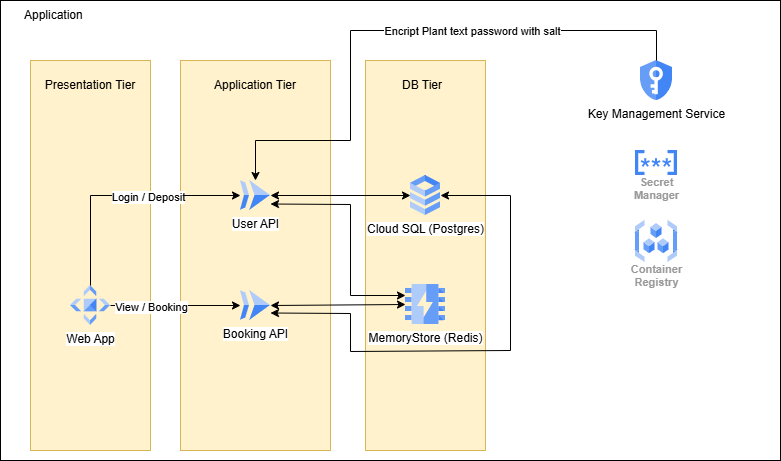

The diagram above was exported from draw.io. Its source (the exported page's mxGraphModel, read from the mxfile embedded in the PNG):
<mxGraphModel dx="1426" dy="743" grid="1" gridSize="10" guides="1" tooltips="1" connect="1" arrows="1" fold="1" page="1" pageScale="1" pageWidth="850" pageHeight="1100" math="0" shadow="0">
  <root>
    <mxCell id="0" />
    <mxCell id="1" parent="0" />
    <mxCell id="jkO87YU4z_Mau4wFe0xH-1" value="" style="rounded=0;whiteSpace=wrap;html=1;" parent="1" vertex="1">
      <mxGeometry x="60" y="490" width="780" height="460" as="geometry" />
    </mxCell>
    <mxCell id="jkO87YU4z_Mau4wFe0xH-2" value="" style="rounded=0;whiteSpace=wrap;html=1;fillColor=#fff2cc;strokeColor=#d6b656;" parent="1" vertex="1">
      <mxGeometry x="90" y="550" width="120" height="390" as="geometry" />
    </mxCell>
    <mxCell id="jkO87YU4z_Mau4wFe0xH-3" value="" style="rounded=0;whiteSpace=wrap;html=1;fillColor=#fff2cc;strokeColor=#d6b656;" parent="1" vertex="1">
      <mxGeometry x="240" y="550" width="150" height="390" as="geometry" />
    </mxCell>
    <mxCell id="jkO87YU4z_Mau4wFe0xH-4" value="" style="rounded=0;whiteSpace=wrap;html=1;fillColor=#fff2cc;strokeColor=#d6b656;" parent="1" vertex="1">
      <mxGeometry x="425" y="550" width="120" height="390" as="geometry" />
    </mxCell>
    <mxCell id="jkO87YU4z_Mau4wFe0xH-5" value="Presentation Tier" style="text;html=1;whiteSpace=wrap;strokeColor=none;fillColor=none;align=center;verticalAlign=middle;rounded=0;" parent="1" vertex="1">
      <mxGeometry x="100" y="560" width="100" height="30" as="geometry" />
    </mxCell>
    <mxCell id="jkO87YU4z_Mau4wFe0xH-6" value="Application Tier" style="text;html=1;whiteSpace=wrap;strokeColor=none;fillColor=none;align=center;verticalAlign=middle;rounded=0;" parent="1" vertex="1">
      <mxGeometry x="265" y="560" width="100" height="30" as="geometry" />
    </mxCell>
    <mxCell id="jkO87YU4z_Mau4wFe0xH-7" value="DB Tier" style="text;html=1;whiteSpace=wrap;strokeColor=none;fillColor=none;align=center;verticalAlign=middle;rounded=0;" parent="1" vertex="1">
      <mxGeometry x="432" y="560" width="100" height="30" as="geometry" />
    </mxCell>
    <mxCell id="jkO87YU4z_Mau4wFe0xH-10" value="Cloud SQL (Postgres)" style="editableCssRules=.*;html=1;shape=image;verticalLabelPosition=bottom;labelBackgroundColor=#ffffff;verticalAlign=top;aspect=fixed;imageAspect=0;image=data:image/svg+xml,(base64 omitted: 1016 chars);" parent="1" vertex="1">
      <mxGeometry x="470" y="665" width="30" height="40" as="geometry" />
    </mxCell>
    <mxCell id="jkO87YU4z_Mau4wFe0xH-11" value="MemoryStore (Redis)" style="editableCssRules=.*;html=1;shape=image;verticalLabelPosition=bottom;labelBackgroundColor=#ffffff;verticalAlign=top;aspect=fixed;imageAspect=0;image=data:image/svg+xml,(base64 omitted: 1048 chars);" parent="1" vertex="1">
      <mxGeometry x="465" y="774" width="40" height="40" as="geometry" />
    </mxCell>
    <mxCell id="jkO87YU4z_Mau4wFe0xH-12" value="User API" style="editableCssRules=.*;html=1;shape=image;verticalLabelPosition=bottom;labelBackgroundColor=#ffffff;verticalAlign=top;aspect=fixed;imageAspect=0;image=data:image/svg+xml,(base64 omitted: 656 chars);" parent="1" vertex="1">
      <mxGeometry x="300" y="670" width="30" height="30" as="geometry" />
    </mxCell>
    <mxCell id="jkO87YU4z_Mau4wFe0xH-13" value="Booking API" style="editableCssRules=.*;html=1;shape=image;verticalLabelPosition=bottom;labelBackgroundColor=#ffffff;verticalAlign=top;aspect=fixed;imageAspect=0;image=data:image/svg+xml,(base64 omitted: 656 chars);" parent="1" vertex="1">
      <mxGeometry x="300" y="780" width="30" height="30" as="geometry" />
    </mxCell>
    <mxCell id="jkO87YU4z_Mau4wFe0xH-15" value="Web App" style="editableCssRules=.*;html=1;shape=image;verticalLabelPosition=bottom;labelBackgroundColor=#ffffff;verticalAlign=top;aspect=fixed;imageAspect=0;image=data:image/svg+xml,(base64 omitted: 996 chars);" parent="1" vertex="1">
      <mxGeometry x="130" y="775" width="40" height="40" as="geometry" />
    </mxCell>
    <mxCell id="jkO87YU4z_Mau4wFe0xH-17" value="" style="endArrow=classic;html=1;rounded=0;entryX=0;entryY=0.5;entryDx=0;entryDy=0;exitX=0.5;exitY=0;exitDx=0;exitDy=0;" parent="1" source="jkO87YU4z_Mau4wFe0xH-15" target="jkO87YU4z_Mau4wFe0xH-12" edge="1">
      <mxGeometry width="50" height="50" relative="1" as="geometry">
        <mxPoint x="120" y="732.5" as="sourcePoint" />
        <mxPoint x="305" y="637.5" as="targetPoint" />
        <Array as="points">
          <mxPoint x="150" y="685" />
        </Array>
      </mxGeometry>
    </mxCell>
    <mxCell id="jkO87YU4z_Mau4wFe0xH-18" value="Login / Deposit" style="edgeLabel;html=1;align=center;verticalAlign=middle;resizable=0;points=[];" parent="jkO87YU4z_Mau4wFe0xH-17" vertex="1" connectable="0">
      <mxGeometry x="0.1286" y="-1" relative="1" as="geometry">
        <mxPoint x="12" as="offset" />
      </mxGeometry>
    </mxCell>
    <mxCell id="jkO87YU4z_Mau4wFe0xH-19" value="" style="endArrow=classic;html=1;rounded=0;entryX=0;entryY=0.5;entryDx=0;entryDy=0;exitX=1;exitY=0.5;exitDx=0;exitDy=0;" parent="1" source="jkO87YU4z_Mau4wFe0xH-15" target="jkO87YU4z_Mau4wFe0xH-13" edge="1">
      <mxGeometry width="50" height="50" relative="1" as="geometry">
        <mxPoint x="290" y="500" as="sourcePoint" />
        <mxPoint x="455" y="501" as="targetPoint" />
        <Array as="points" />
      </mxGeometry>
    </mxCell>
    <mxCell id="jkO87YU4z_Mau4wFe0xH-20" value="View / Booking" style="edgeLabel;html=1;align=center;verticalAlign=middle;resizable=0;points=[];" parent="jkO87YU4z_Mau4wFe0xH-19" vertex="1" connectable="0">
      <mxGeometry x="-0.3818" y="-1" relative="1" as="geometry">
        <mxPoint as="offset" />
      </mxGeometry>
    </mxCell>
    <mxCell id="jkO87YU4z_Mau4wFe0xH-22" value="" style="endArrow=classic;startArrow=classic;html=1;rounded=0;entryX=1;entryY=0.75;entryDx=0;entryDy=0;exitX=0;exitY=0.25;exitDx=0;exitDy=0;" parent="1" edge="1">
      <mxGeometry width="50" height="50" relative="1" as="geometry">
        <mxPoint x="465" y="785" as="sourcePoint" />
        <mxPoint x="330" y="693.5" as="targetPoint" />
        <Array as="points">
          <mxPoint x="410" y="785" />
          <mxPoint x="410" y="694" />
        </Array>
      </mxGeometry>
    </mxCell>
    <mxCell id="jkO87YU4z_Mau4wFe0xH-23" value="" style="endArrow=classic;startArrow=classic;html=1;rounded=0;entryX=1;entryY=0.5;entryDx=0;entryDy=0;exitX=0;exitY=0.5;exitDx=0;exitDy=0;" parent="1" source="jkO87YU4z_Mau4wFe0xH-10" target="jkO87YU4z_Mau4wFe0xH-12" edge="1">
      <mxGeometry width="50" height="50" relative="1" as="geometry">
        <mxPoint x="540" y="760" as="sourcePoint" />
        <mxPoint x="590" y="710" as="targetPoint" />
      </mxGeometry>
    </mxCell>
    <mxCell id="jkO87YU4z_Mau4wFe0xH-25" value="" style="endArrow=classic;startArrow=classic;html=1;rounded=0;entryX=1;entryY=0.5;entryDx=0;entryDy=0;exitX=0;exitY=0.5;exitDx=0;exitDy=0;" parent="1" source="jkO87YU4z_Mau4wFe0xH-11" target="jkO87YU4z_Mau4wFe0xH-13" edge="1">
      <mxGeometry width="50" height="50" relative="1" as="geometry">
        <mxPoint x="590" y="700" as="sourcePoint" />
        <mxPoint x="450" y="700" as="targetPoint" />
      </mxGeometry>
    </mxCell>
    <mxCell id="jkO87YU4z_Mau4wFe0xH-27" value="" style="endArrow=classic;startArrow=classic;html=1;rounded=0;entryX=1;entryY=0.75;entryDx=0;entryDy=0;exitX=1;exitY=0.5;exitDx=0;exitDy=0;" parent="1" source="jkO87YU4z_Mau4wFe0xH-10" target="jkO87YU4z_Mau4wFe0xH-13" edge="1">
      <mxGeometry width="50" height="50" relative="1" as="geometry">
        <mxPoint x="535" y="931.5" as="sourcePoint" />
        <mxPoint x="400" y="840" as="targetPoint" />
        <Array as="points">
          <mxPoint x="570" y="685" />
          <mxPoint x="570" y="840" />
          <mxPoint x="410" y="841" />
          <mxPoint x="410" y="803" />
        </Array>
      </mxGeometry>
    </mxCell>
    <mxCell id="jkO87YU4z_Mau4wFe0xH-28" value="Key Management Service" style="editableCssRules=.*;html=1;shape=image;verticalLabelPosition=bottom;labelBackgroundColor=#ffffff;verticalAlign=top;aspect=fixed;imageAspect=0;image=data:image/svg+xml,(base64 omitted: 1220 chars);" parent="1" vertex="1">
      <mxGeometry x="700" y="550" width="32" height="40" as="geometry" />
    </mxCell>
    <mxCell id="jkO87YU4z_Mau4wFe0xH-30" value="" style="endArrow=classic;html=1;rounded=0;exitX=0.5;exitY=0;exitDx=0;exitDy=0;entryX=0.5;entryY=0;entryDx=0;entryDy=0;" parent="1" source="jkO87YU4z_Mau4wFe0xH-28" target="jkO87YU4z_Mau4wFe0xH-12" edge="1">
      <mxGeometry width="50" height="50" relative="1" as="geometry">
        <mxPoint x="380" y="570" as="sourcePoint" />
        <mxPoint x="430" y="520" as="targetPoint" />
        <Array as="points">
          <mxPoint x="716" y="520" />
          <mxPoint x="410" y="520" />
          <mxPoint x="410" y="630" />
          <mxPoint x="315" y="630" />
        </Array>
      </mxGeometry>
    </mxCell>
    <mxCell id="jkO87YU4z_Mau4wFe0xH-34" value="Encript Plant text password with salt" style="edgeLabel;html=1;align=center;verticalAlign=middle;resizable=0;points=[];" parent="jkO87YU4z_Mau4wFe0xH-30" vertex="1" connectable="0">
      <mxGeometry x="-0.261" relative="1" as="geometry">
        <mxPoint as="offset" />
      </mxGeometry>
    </mxCell>
    <mxCell id="jkO87YU4z_Mau4wFe0xH-31" value="Secret&#10;Manager" style="sketch=0;html=1;verticalAlign=top;labelPosition=center;verticalLabelPosition=bottom;align=center;spacingTop=-6;fontSize=11;fontStyle=1;fontColor=#999999;shape=image;aspect=fixed;imageAspect=0;image=data:image/svg+xml,(base64 omitted: 2176 chars);" parent="1" vertex="1">
      <mxGeometry x="695" y="640" width="42" height="25" as="geometry" />
    </mxCell>
    <mxCell id="jkO87YU4z_Mau4wFe0xH-32" value="Container&#10;Registry" style="sketch=0;html=1;verticalAlign=top;labelPosition=center;verticalLabelPosition=bottom;align=center;spacingTop=-6;fontSize=11;fontStyle=1;fontColor=#999999;shape=image;aspect=fixed;imageAspect=0;image=data:image/svg+xml,(base64 omitted: 1564 chars);" parent="1" vertex="1">
      <mxGeometry x="695" y="710" width="42" height="42" as="geometry" />
    </mxCell>
    <mxCell id="jkO87YU4z_Mau4wFe0xH-33" value="Application&amp;nbsp;" style="text;html=1;whiteSpace=wrap;strokeColor=none;fillColor=none;align=center;verticalAlign=middle;rounded=0;" parent="1" vertex="1">
      <mxGeometry x="60" y="490" width="110" height="30" as="geometry" />
    </mxCell>
  </root>
</mxGraphModel>